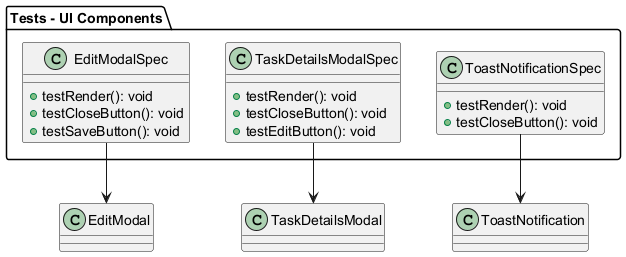

The diagram above was rendered by PlantUML. Its source (embedded in the PNG):
@startuml
package "Tests - UI Components" {
  class EditModalSpec {
    + testRender(): void
    + testCloseButton(): void
    + testSaveButton(): void
  }

  class TaskDetailsModalSpec {
    + testRender(): void
    + testCloseButton(): void
    + testEditButton(): void
  }

  class ToastNotificationSpec {
    + testRender(): void
    + testCloseButton(): void
  }
}

EditModalSpec --> EditModal
TaskDetailsModalSpec --> TaskDetailsModal
ToastNotificationSpec --> ToastNotification
@enduml